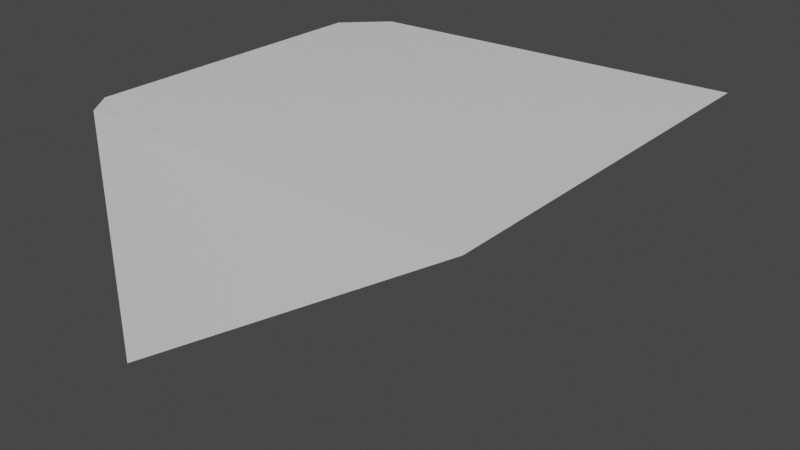 # Source: target3.blend  (saved by Blender 3.3.6; exported with 4.5.12 LTS)
import bpy
from mathutils import Matrix  # noqa: F401  (used for matrix-valued properties, if any)

bpy.ops.wm.read_factory_settings(use_empty=True)
scene = bpy.context.scene
scene.name = 'Scene'

# ---- materials (node trees are filled in below, after node groups)
mat_material = bpy.data.materials.new('Material')
mat_material.alpha_threshold = 0.0
mat_material.use_transparent_shadow = False
mat_material.roughness = 0.5
mat_material.line_color = (0.0, 0.0, 0.0, 1.0)

# ---- node groups
ng_auto_smooth = bpy.data.node_groups.new('Auto Smooth', 'GeometryNodeTree')
_s = ng_auto_smooth.interface.new_socket(name='Geometry', in_out='OUTPUT', socket_type='NodeSocketGeometry')
_s = ng_auto_smooth.interface.new_socket(name='Geometry', in_out='INPUT', socket_type='NodeSocketGeometry')
_s = ng_auto_smooth.interface.new_socket(name='Angle', in_out='INPUT', socket_type='NodeSocketFloat')
_s.subtype = 'ANGLE'
_s.min_value = 0.0
_s.max_value = 3.142
ng_auto_smooth.is_modifier = True
_N = ng_auto_smooth.nodes; _L = ng_auto_smooth.links
n0 = _N.new('NodeGroupOutput'); n0.name = 'Group Output'; n0.location = (480, -100)
n1 = _N.new('NodeGroupInput'); n1.name = 'Group Input'; n1.location = (-420, -300)
n2 = _N.new('NodeGroupInput'); n2.name = 'Group Input.001'; n2.location = (-60, -100)
n3 = _N.new('GeometryNodeSetShadeSmooth'); n3.name = 'Set Shade Smooth'; n3.location = (120, -100)
n3.domain = 'EDGE'
n4 = _N.new('GeometryNodeSetShadeSmooth'); n4.name = 'Set Shade Smooth.001'; n4.location = (300, -100)
n5 = _N.new('GeometryNodeInputMeshEdgeAngle'); n5.name = 'Edge Angle'; n5.location = (-420, -220)
n6 = _N.new('GeometryNodeInputEdgeSmooth'); n6.name = 'Is Edge Smooth'; n6.location = (-60, -160)
n7 = _N.new('GeometryNodeInputShadeSmooth'); n7.name = 'Is Face Smooth'; n7.location = (-240, -340)
n8 = _N.new('FunctionNodeBooleanMath'); n8.name = 'Boolean Math'; n8.location = (-60, -220)
n9 = _N.new('FunctionNodeCompare'); n9.name = 'Compare'; n9.location = (-240, -180)
n9.operation = 'LESS_EQUAL'
_L.new(n5.outputs[0], n9.inputs[0])
_L.new(n4.outputs[0], n0.inputs[0])
_L.new(n1.outputs[1], n9.inputs[1])
_L.new(n9.outputs[0], n8.inputs[0])
_L.new(n7.outputs[0], n8.inputs[1])
_L.new(n2.outputs[0], n3.inputs[0])
_L.new(n6.outputs[0], n3.inputs[1])
_L.new(n3.outputs[0], n4.inputs[0])
_L.new(n8.outputs[0], n3.inputs[2])
n0.is_active_output = True

# ---- material node trees
mat_material.use_nodes = True; mat_material.node_tree.nodes.clear()
_N = mat_material.node_tree.nodes; _L = mat_material.node_tree.links
n0 = _N.new('ShaderNodeOutputMaterial'); n0.name = 'Material Output'; n0.location = (300, 300)
n1 = _N.new('ShaderNodeBsdfPrincipled'); n1.name = 'Principled BSDF'; n1.location = (10, 300)
n1.distribution = 'GGX'
n1.subsurface_method = 'RANDOM_WALK_SKIN'
n1.inputs[3].default_value = 1.45
n1.inputs[27].default_value = (0.0, 0.0, 0.0, 1.0)
n1.inputs[28].default_value = 1.0
_L.new(n1.outputs[0], n0.inputs[0])
n0.is_active_output = True

# ---- world
world_world = bpy.data.worlds.new('World'); scene.world = world_world
world_world.use_nodes = True; world_world.node_tree.nodes.clear()
_N = world_world.node_tree.nodes; _L = world_world.node_tree.links
n0 = _N.new('ShaderNodeOutputWorld'); n0.name = 'World Output'; n0.location = (300, 300)
n1 = _N.new('ShaderNodeBackground'); n1.name = 'Background'; n1.location = (10, 300)
n1.inputs[0].default_value = (0.05088, 0.05088, 0.05088, 1.0)
_L.new(n1.outputs[0], n0.inputs[0])
n0.is_active_output = True
world_world.color = (0.05088, 0.05088, 0.05088)
world_world.use_sun_shadow = False
world_world.sun_shadow_jitter_overblur = 0.0

# ---- meshes
me_cube = bpy.data.meshes.new('Cube')
me_cube.from_pydata([(1.0, 1.0, 0.3), (1.0, -1.0, 0.3), (-1.0, 1.0, -1.0), (-1.0, -1.0, -1.0), (-1.21, 0.7909, -0.7909), (-1.001, 1.0, -1.0), (-1.001, -1.0, -1.0), (-1.21, -0.7909, -0.7909), (1.0, 1.0, 0.3), (1.0, -1.0, 0.3), (-1.001, -1.0, 0.3138), (-1.001, 1.0, 0.2485), (-0.9999, 1.0, 0.2485), (-1.21, -0.7909, 0.2638), (-1.21, 0.7909, 0.2499)], [(5, 8), (1, 9)], [(7, 6, 10, 13), (2, 0, 1, 3), (2, 3, 6, 5), (5, 6, 7, 4), (5, 4, 14, 11), (7, 13, 14, 4), (9, 10, 6), (12, 8, 2), (14, 13, 10, 9, 8, 11)])
me_cube.polygons.foreach_set('use_smooth', [True] * 9)
_uv = me_cube.uv_layers.new(name='UVMap')
_uv.uv.foreach_set('vector', [0.3959, 0.02614, 0.0, 0.0, 0.3284, 0.0, 0.5014, 0.02614, 0.125, 0.5, 0.375, 0.5, 0.375, 0.75, 0.125, 0.75, 0.125, 0.5, 0.125, 0.75, 0.125, 0.75, 0.125, 0.5, 0.375, 0.25, 0.375, 0.0, 0.3959, 0.02614, 0.3959, 0.2239, 0.0, 0.0, 0.3959, 0.2239, 0.5, 0.2239, 0.0, 0.0, 0.3959, 0.02614, 0.5014, 0.02614, 0.5, 0.2239, 0.3959, 0.2239, 0.0, 0.0, 0.3284, 0.0, 0.0, 0.0, 0.0, 0.0, 0.0, 0.0, 0.0, 0.0, 0.5, 0.2239, 0.5014, 0.02614, 0.3284, 0.0, 0.0, 0.0, 0.0, 0.0, 0.0, 0.0])
me_cube.materials.append(mat_material)
me_cube.use_mirror_vertex_groups = False
me_cube.update()

# ---- objects
ob_cube = bpy.data.objects.new('Cube', me_cube)

# ---- transforms, parenting, visibility, modifiers, constraints
ob_cube.location = (0.0, 0.0, -1.508)
ob_cube.lock_rotations_4d = False
ob_cube.empty_display_type = 'ARROWS'
ob_cube.lineart.crease_threshold = 0.0
_m = ob_cube.modifiers.new('Auto Smooth', 'NODES')
_m.node_group = ng_auto_smooth
_gi = [s.identifier for s in ng_auto_smooth.interface.items_tree if s.item_type == 'SOCKET' and s.in_out == 'INPUT']
_m[_gi[1]] = 0.5236  # Angle

# ---- collection membership
scene.collection.objects.link(ob_cube)

# ---- scene / render settings (as saved in the file)
scene.frame_start = 1; scene.frame_end = 250; scene.frame_set(1)
scene.render.engine = 'BLENDER_EEVEE_NEXT'
scene.cycles.sampling_pattern = 'TABULATED_SOBOL'
scene.cycles.use_light_tree = False
scene.view_settings.view_transform = 'Filmic'
bpy.context.view_layer.update()

# ---- added for rendering (the .blend has no active camera and no usable light): camera, sun
cam_auto = bpy.data.cameras.new('AutoCamera')
cam_auto.lens = 50.0
cam_auto.sensor_width = 36.0
cam_auto.clip_end = 1000.0
ob_auto_camera = bpy.data.objects.new('AutoCamera', cam_auto)
scene.collection.objects.link(ob_auto_camera)
ob_auto_camera.location = (2.90875, -3.61645, 0.559954)
ob_auto_camera.rotation_euler = (1.09748, -7.21219e-08, 0.694738)
scene.camera = ob_auto_camera
light_auto_sun = bpy.data.lights.new('AutoSun', 'SUN')
light_auto_sun.energy = 3.0
light_auto_sun.angle = 0.0523599
ob_auto_sun = bpy.data.objects.new('AutoSun', light_auto_sun)
scene.collection.objects.link(ob_auto_sun)
ob_auto_sun.rotation_euler = (0.872665, 0.174533, 0.523599)
bpy.context.view_layer.update()
